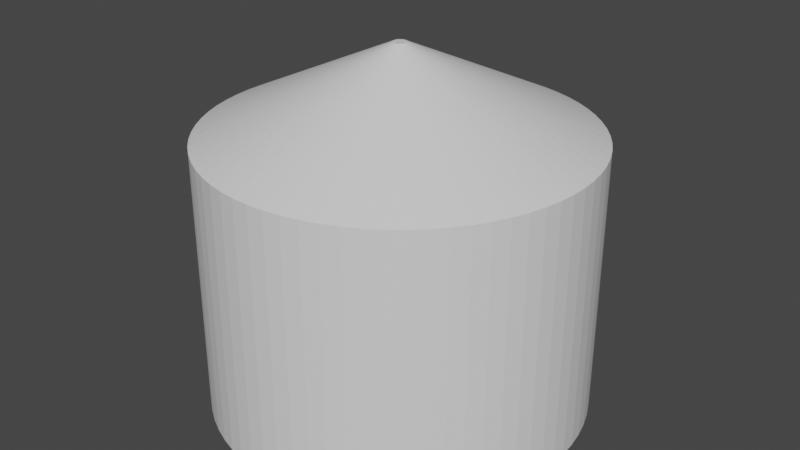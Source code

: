 # Source: 24.blend  (saved by Blender 3.1.7; exported with 4.5.12 LTS)
import bpy
from mathutils import Matrix  # noqa: F401  (used for matrix-valued properties, if any)

bpy.ops.wm.read_factory_settings(use_empty=True)
scene = bpy.context.scene
scene.name = 'Scene'

# ---- collections
col_collection = bpy.data.collections.new('Collection'); scene.collection.children.link(col_collection)

# ---- materials (node trees are filled in below, after node groups)
mat_007 = bpy.data.materials.new('Материал.007')
mat_007.use_transparent_shadow = False

# ---- material node trees
mat_007.use_nodes = True; mat_007.node_tree.nodes.clear()
_N = mat_007.node_tree.nodes; _L = mat_007.node_tree.links
n0 = _N.new('ShaderNodeBsdfPrincipled'); n0.name = 'Principled BSDF'; n0.location = (10, 300)
n0.distribution = 'GGX'
n0.subsurface_method = 'RANDOM_WALK_SKIN'
n0.inputs[3].default_value = 1.45
n0.inputs[27].default_value = (0.0, 0.0, 0.0, 1.0)
n0.inputs[28].default_value = 1.0
n1 = _N.new('ShaderNodeOutputMaterial'); n1.name = 'Material Output'; n1.location = (300, 300)
_L.new(n0.outputs[0], n1.inputs[0])
n1.is_active_output = True

# ---- world
world_world = bpy.data.worlds.new('World'); scene.world = world_world
world_world.use_nodes = True; world_world.node_tree.nodes.clear()
_N = world_world.node_tree.nodes; _L = world_world.node_tree.links
n0 = _N.new('ShaderNodeOutputWorld'); n0.name = 'World Output'; n0.location = (300, 300)
n1 = _N.new('ShaderNodeBackground'); n1.name = 'Background'; n1.location = (10, 300)
n1.inputs[0].default_value = (0.05088, 0.05088, 0.05088, 1.0)
_L.new(n1.outputs[0], n0.inputs[0])
n0.is_active_output = True
world_world.color = (0.05088, 0.05088, 0.05088)
world_world.use_sun_shadow = False
world_world.sun_shadow_jitter_overblur = 0.0

# ---- meshes
me_cylinder_002 = bpy.data.meshes.new('Cylinder.002')
me_cylinder_002.from_pydata([(0.0, 1.0, -1.0), (0.0, 1.0, 1.0), (0.08964, 0.996, -1.0), (0.08964, 0.996, 1.0), (0.1786, 0.9839, -1.0), (0.1786, 0.9839, 1.0), (0.266, 0.964, -1.0), (0.266, 0.964, 1.0), (0.3514, 0.9362, -1.0), (0.3514, 0.9362, 1.0), (0.4339, 0.901, -1.0), (0.4339, 0.901, 1.0), (0.5129, 0.8584, -1.0), (0.5129, 0.8584, 1.0), (0.5878, 0.809, -1.0), (0.5878, 0.809, 1.0), (0.6579, 0.7531, -1.0), (0.6579, 0.7531, 1.0), (0.7228, 0.6911, -1.0), (0.7228, 0.6911, 1.0), (0.7818, 0.6235, -1.0), (0.7818, 0.6235, 1.0), (0.8346, 0.5509, -1.0), (0.8346, 0.5509, 1.0), (0.8806, 0.4739, -1.0), (0.8806, 0.4739, 1.0), (0.9195, 0.393, -1.0), (0.9195, 0.393, 1.0), (0.9511, 0.309, -1.0), (0.9511, 0.309, 1.0), (0.9749, 0.2225, -1.0), (0.9749, 0.2225, 1.0), (0.9909, 0.1342, -1.0), (0.9909, 0.1342, 1.0), (0.999, 0.04486, -1.0), (0.999, 0.04486, 1.0), (0.999, -0.04486, -1.0), (0.999, -0.04486, 1.0), (0.9909, -0.1342, -1.0), (0.9909, -0.1342, 1.0), (0.9749, -0.2225, -1.0), (0.9749, -0.2225, 1.0), (0.9511, -0.309, -1.0), (0.9511, -0.309, 1.0), (0.9195, -0.393, -1.0), (0.9195, -0.393, 1.0), (0.8806, -0.4739, -1.0), (0.8806, -0.4739, 1.0), (0.8346, -0.5509, -1.0), (0.8346, -0.5509, 1.0), (0.7818, -0.6235, -1.0), (0.7818, -0.6235, 1.0), (0.7228, -0.6911, -1.0), (0.7228, -0.6911, 1.0), (0.6579, -0.7531, -1.0), (0.6579, -0.7531, 1.0), (0.5878, -0.809, -1.0), (0.5878, -0.809, 1.0), (0.5129, -0.8584, -1.0), (0.5129, -0.8584, 1.0), (0.4339, -0.901, -1.0), (0.4339, -0.901, 1.0), (0.3514, -0.9362, -1.0), (0.3514, -0.9362, 1.0), (0.266, -0.964, -1.0), (0.266, -0.964, 1.0), (0.1786, -0.9839, -1.0), (0.1786, -0.9839, 1.0), (0.08964, -0.996, -1.0), (0.08964, -0.996, 1.0), (-8.742e-08, -1.0, -1.0), (-8.742e-08, -1.0, 1.0), (-0.08964, -0.996, -1.0), (-0.08964, -0.996, 1.0), (-0.1786, -0.9839, -1.0), (-0.1786, -0.9839, 1.0), (-0.266, -0.964, -1.0), (-0.266, -0.964, 1.0), (-0.3514, -0.9362, -1.0), (-0.3514, -0.9362, 1.0), (-0.4339, -0.901, -1.0), (-0.4339, -0.901, 1.0), (-0.5129, -0.8584, -1.0), (-0.5129, -0.8584, 1.0), (-0.5878, -0.809, -1.0), (-0.5878, -0.809, 1.0), (-0.6579, -0.7531, -1.0), (-0.6579, -0.7531, 1.0), (-0.7228, -0.6911, -1.0), (-0.7228, -0.6911, 1.0), (-0.7818, -0.6235, -1.0), (-0.7818, -0.6235, 1.0), (-0.8346, -0.5509, -1.0), (-0.8346, -0.5509, 1.0), (-0.8806, -0.4739, -1.0), (-0.8806, -0.4739, 1.0), (-0.9195, -0.393, -1.0), (-0.9195, -0.393, 1.0), (-0.9511, -0.309, -1.0), (-0.9511, -0.309, 1.0), (-0.9749, -0.2225, -1.0), (-0.9749, -0.2225, 1.0), (-0.9909, -0.1342, -1.0), (-0.9909, -0.1342, 1.0), (-0.999, -0.04486, -1.0), (-0.999, -0.04486, 1.0), (-0.999, 0.04486, -1.0), (-0.999, 0.04486, 1.0), (-0.9909, 0.1342, -1.0), (-0.9909, 0.1342, 1.0), (-0.9749, 0.2225, -1.0), (-0.9749, 0.2225, 1.0), (-0.9511, 0.309, -1.0), (-0.9511, 0.309, 1.0), (-0.9195, 0.393, -1.0), (-0.9195, 0.393, 1.0), (-0.8806, 0.4739, -1.0), (-0.8806, 0.4739, 1.0), (-0.8346, 0.5509, -1.0), (-0.8346, 0.5509, 1.0), (-0.7818, 0.6235, -1.0), (-0.7818, 0.6235, 1.0), (-0.7228, 0.6911, -1.0), (-0.7228, 0.6911, 1.0), (-0.6579, 0.7531, -1.0), (-0.6579, 0.7531, 1.0), (-0.5878, 0.809, -1.0), (-0.5878, 0.809, 1.0), (-0.5129, 0.8584, -1.0), (-0.5129, 0.8584, 1.0), (-0.4339, 0.901, -1.0), (-0.4339, 0.901, 1.0), (-0.3514, 0.9362, -1.0), (-0.3514, 0.9362, 1.0), (-0.266, 0.964, -1.0), (-0.266, 0.964, 1.0), (-0.1786, 0.9839, -1.0), (-0.1786, 0.9839, 1.0), (-0.08964, 0.996, -1.0), (-0.08964, 0.996, 1.0), (0.003165, 0.03513, 1.634), (3.68e-06, 0.03527, 1.634), (0.006302, 0.03471, 1.634), (0.009387, 0.034, 1.634), (0.0124, 0.03302, 1.634), (0.01531, 0.03178, 1.634), (0.01809, 0.03028, 1.634), (0.02074, 0.02854, 1.634), (0.02321, 0.02656, 1.634), (0.0255, 0.02438, 1.634), (0.02758, 0.02199, 1.634), (0.02944, 0.01943, 1.634), (0.03106, 0.01672, 1.634), (0.03244, 0.01386, 1.634), (0.03355, 0.0109, 1.634), (0.03439, 0.00785, 1.634), (0.03496, 0.004736, 1.634), (0.03524, 0.001583, 1.634), (0.03524, -0.001582, 1.634), (0.03496, -0.004734, 1.634), (0.03439, -0.007848, 1.634), (0.03355, -0.0109, 1.634), (0.03244, -0.01386, 1.634), (0.03106, -0.01671, 1.634), (0.02944, -0.01943, 1.634), (0.02758, -0.02199, 1.634), (0.0255, -0.02437, 1.634), (0.02321, -0.02656, 1.634), (0.02074, -0.02854, 1.634), (0.01809, -0.03028, 1.634), (0.01531, -0.03178, 1.634), (0.0124, -0.03302, 1.634), (0.009387, -0.034, 1.634), (0.006302, -0.0347, 1.634), (0.003165, -0.03513, 1.634), (3.677e-06, -0.03527, 1.634), (-0.003158, -0.03513, 1.634), (-0.006294, -0.0347, 1.634), (-0.00938, -0.034, 1.634), (-0.01239, -0.03302, 1.634), (-0.0153, -0.03178, 1.634), (-0.01809, -0.03028, 1.634), (-0.02073, -0.02854, 1.634), (-0.0232, -0.02656, 1.634), (-0.02549, -0.02437, 1.634), (-0.02757, -0.02199, 1.634), (-0.02943, -0.01943, 1.634), (-0.03106, -0.01671, 1.634), (-0.03243, -0.01386, 1.634), (-0.03354, -0.0109, 1.634), (-0.03438, -0.007848, 1.634), (-0.03495, -0.004734, 1.634), (-0.03523, -0.001582, 1.634), (-0.03523, 0.001583, 1.634), (-0.03495, 0.004736, 1.634), (-0.03438, 0.00785, 1.634), (-0.03354, 0.0109, 1.634), (-0.03243, 0.01386, 1.634), (-0.03106, 0.01672, 1.634), (-0.02943, 0.01943, 1.634), (-0.02757, 0.02199, 1.634), (-0.02549, 0.02438, 1.634), (-0.0232, 0.02656, 1.634), (-0.02073, 0.02854, 1.634), (-0.01809, 0.03028, 1.634), (-0.0153, 0.03178, 1.634), (-0.01239, 0.03302, 1.634), (-0.00938, 0.034, 1.634), (-0.006294, 0.03471, 1.634), (-0.003158, 0.03513, 1.634)], [], [(0, 1, 3, 2), (2, 3, 5, 4), (4, 5, 7, 6), (6, 7, 9, 8), (8, 9, 11, 10), (10, 11, 13, 12), (12, 13, 15, 14), (14, 15, 17, 16), (16, 17, 19, 18), (18, 19, 21, 20), (20, 21, 23, 22), (22, 23, 25, 24), (24, 25, 27, 26), (26, 27, 29, 28), (28, 29, 31, 30), (30, 31, 33, 32), (32, 33, 35, 34), (34, 35, 37, 36), (36, 37, 39, 38), (38, 39, 41, 40), (40, 41, 43, 42), (42, 43, 45, 44), (44, 45, 47, 46), (46, 47, 49, 48), (48, 49, 51, 50), (50, 51, 53, 52), (52, 53, 55, 54), (54, 55, 57, 56), (56, 57, 59, 58), (58, 59, 61, 60), (60, 61, 63, 62), (62, 63, 65, 64), (64, 65, 67, 66), (66, 67, 69, 68), (68, 69, 71, 70), (70, 71, 73, 72), (72, 73, 75, 74), (74, 75, 77, 76), (76, 77, 79, 78), (78, 79, 81, 80), (80, 81, 83, 82), (82, 83, 85, 84), (84, 85, 87, 86), (86, 87, 89, 88), (88, 89, 91, 90), (90, 91, 93, 92), (92, 93, 95, 94), (94, 95, 97, 96), (96, 97, 99, 98), (98, 99, 101, 100), (100, 101, 103, 102), (102, 103, 105, 104), (104, 105, 107, 106), (106, 107, 109, 108), (108, 109, 111, 110), (110, 111, 113, 112), (112, 113, 115, 114), (114, 115, 117, 116), (116, 117, 119, 118), (118, 119, 121, 120), (120, 121, 123, 122), (122, 123, 125, 124), (124, 125, 127, 126), (126, 127, 129, 128), (128, 129, 131, 130), (130, 131, 133, 132), (132, 133, 135, 134), (134, 135, 137, 136), (89, 87, 183, 184), (136, 137, 139, 138), (138, 139, 1, 0), (0, 2, 4, 6, 8, 10, 12, 14, 16, 18, 20, 22, 24, 26, 28, 30, 32, 34, 36, 38, 40, 42, 44, 46, 48, 50, 52, 54, 56, 58, 60, 62, 64, 66, 68, 70, 72, 74, 76, 78, 80, 82, 84, 86, 88, 90, 92, 94, 96, 98, 100, 102, 104, 106, 108, 110, 112, 114, 116, 118, 120, 122, 124, 126, 128, 130, 132, 134, 136, 138), (140, 141, 209, 208, 207, 206, 205, 204, 203, 202, 201, 200, 199, 198, 197, 196, 195, 194, 193, 192, 191, 190, 189, 188, 187, 186, 185, 184, 183, 182, 181, 180, 179, 178, 177, 176, 175, 174, 173, 172, 171, 170, 169, 168, 167, 166, 165, 164, 163, 162, 161, 160, 159, 158, 157, 156, 155, 154, 153, 152, 151, 150, 149, 148, 147, 146, 145, 144, 143, 142), (37, 35, 157, 158), (107, 105, 192, 193), (3, 1, 141, 140), (55, 53, 166, 167), (125, 123, 201, 202), (73, 71, 175, 176), (21, 19, 149, 150), (91, 89, 184, 185), (39, 37, 158, 159), (109, 107, 193, 194), (57, 55, 167, 168), (127, 125, 202, 203), (5, 3, 140, 142), (75, 73, 176, 177), (23, 21, 150, 151), (93, 91, 185, 186), (41, 39, 159, 160), (111, 109, 194, 195), (59, 57, 168, 169), (129, 127, 203, 204), (7, 5, 142, 143), (77, 75, 177, 178), (25, 23, 151, 152), (95, 93, 186, 187), (43, 41, 160, 161), (113, 111, 195, 196), (61, 59, 169, 170), (131, 129, 204, 205), (9, 7, 143, 144), (79, 77, 178, 179), (27, 25, 152, 153), (97, 95, 187, 188), (45, 43, 161, 162), (115, 113, 196, 197), (63, 61, 170, 171), (133, 131, 205, 206), (11, 9, 144, 145), (81, 79, 179, 180), (29, 27, 153, 154), (99, 97, 188, 189), (47, 45, 162, 163), (117, 115, 197, 198), (65, 63, 171, 172), (135, 133, 206, 207), (13, 11, 145, 146), (83, 81, 180, 181), (31, 29, 154, 155), (101, 99, 189, 190), (49, 47, 163, 164), (119, 117, 198, 199), (67, 65, 172, 173), (137, 135, 207, 208), (15, 13, 146, 147), (85, 83, 181, 182), (33, 31, 155, 156), (103, 101, 190, 191), (51, 49, 164, 165), (121, 119, 199, 200), (69, 67, 173, 174), (139, 137, 208, 209), (17, 15, 147, 148), (87, 85, 182, 183), (35, 33, 156, 157), (105, 103, 191, 192), (53, 51, 165, 166), (123, 121, 200, 201), (71, 69, 174, 175), (1, 139, 209, 141), (19, 17, 148, 149)])
_uv = me_cylinder_002.uv_layers.new(name='UVMap')
_uv.uv.foreach_set('vector', [1.0, 0.5, 1.0, 1.0, 0.9857, 1.0, 0.9857, 0.5, 0.9857, 0.5, 0.9857, 1.0, 0.9714, 1.0, 0.9714, 0.5, 0.9714, 0.5, 0.9714, 1.0, 0.9571, 1.0, 0.9571, 0.5, 0.9571, 0.5, 0.9571, 1.0, 0.9429, 1.0, 0.9429, 0.5, 0.9429, 0.5, 0.9429, 1.0, 0.9286, 1.0, 0.9286, 0.5, 0.9286, 0.5, 0.9286, 1.0, 0.9143, 1.0, 0.9143, 0.5, 0.9143, 0.5, 0.9143, 1.0, 0.9, 1.0, 0.9, 0.5, 0.9, 0.5, 0.9, 1.0, 0.8857, 1.0, 0.8857, 0.5, 0.8857, 0.5, 0.8857, 1.0, 0.8714, 1.0, 0.8714, 0.5, 0.8714, 0.5, 0.8714, 1.0, 0.8571, 1.0, 0.8571, 0.5, 0.8571, 0.5, 0.8571, 1.0, 0.8429, 1.0, 0.8429, 0.5, 0.8429, 0.5, 0.8429, 1.0, 0.8286, 1.0, 0.8286, 0.5, 0.8286, 0.5, 0.8286, 1.0, 0.8143, 1.0, 0.8143, 0.5, 0.8143, 0.5, 0.8143, 1.0, 0.8, 1.0, 0.8, 0.5, 0.8, 0.5, 0.8, 1.0, 0.7857, 1.0, 0.7857, 0.5, 0.7857, 0.5, 0.7857, 1.0, 0.7714, 1.0, 0.7714, 0.5, 0.7714, 0.5, 0.7714, 1.0, 0.7571, 1.0, 0.7571, 0.5, 0.7571, 0.5, 0.7571, 1.0, 0.7429, 1.0, 0.7429, 0.5, 0.7429, 0.5, 0.7429, 1.0, 0.7286, 1.0, 0.7286, 0.5, 0.7286, 0.5, 0.7286, 1.0, 0.7143, 1.0, 0.7143, 0.5, 0.7143, 0.5, 0.7143, 1.0, 0.7, 1.0, 0.7, 0.5, 0.7, 0.5, 0.7, 1.0, 0.6857, 1.0, 0.6857, 0.5, 0.6857, 0.5, 0.6857, 1.0, 0.6714, 1.0, 0.6714, 0.5, 0.6714, 0.5, 0.6714, 1.0, 0.6571, 1.0, 0.6571, 0.5, 0.6571, 0.5, 0.6571, 1.0, 0.6429, 1.0, 0.6429, 0.5, 0.6429, 0.5, 0.6429, 1.0, 0.6286, 1.0, 0.6286, 0.5, 0.6286, 0.5, 0.6286, 1.0, 0.6143, 1.0, 0.6143, 0.5, 0.6143, 0.5, 0.6143, 1.0, 0.6, 1.0, 0.6, 0.5, 0.6, 0.5, 0.6, 1.0, 0.5857, 1.0, 0.5857, 0.5, 0.5857, 0.5, 0.5857, 1.0, 0.5714, 1.0, 0.5714, 0.5, 0.5714, 0.5, 0.5714, 1.0, 0.5571, 1.0, 0.5571, 0.5, 0.5571, 0.5, 0.5571, 1.0, 0.5429, 1.0, 0.5429, 0.5, 0.5429, 0.5, 0.5429, 1.0, 0.5286, 1.0, 0.5286, 0.5, 0.5286, 0.5, 0.5286, 1.0, 0.5143, 1.0, 0.5143, 0.5, 0.5143, 0.5, 0.5143, 1.0, 0.5, 1.0, 0.5, 0.5, 0.5, 0.5, 0.5, 1.0, 0.4857, 1.0, 0.4857, 0.5, 0.4857, 0.5, 0.4857, 1.0, 0.4714, 1.0, 0.4714, 0.5, 0.4714, 0.5, 0.4714, 1.0, 0.4571, 1.0, 0.4571, 0.5, 0.4571, 0.5, 0.4571, 1.0, 0.4429, 1.0, 0.4429, 0.5, 0.4429, 0.5, 0.4429, 1.0, 0.4286, 1.0, 0.4286, 0.5, 0.4286, 0.5, 0.4286, 1.0, 0.4143, 1.0, 0.4143, 0.5, 0.4143, 0.5, 0.4143, 1.0, 0.4, 1.0, 0.4, 0.5, 0.4, 0.5, 0.4, 1.0, 0.3857, 1.0, 0.3857, 0.5, 0.3857, 0.5, 0.3857, 1.0, 0.3714, 1.0, 0.3714, 0.5, 0.3714, 0.5, 0.3714, 1.0, 0.3571, 1.0, 0.3571, 0.5, 0.3571, 0.5, 0.3571, 1.0, 0.3429, 1.0, 0.3429, 0.5, 0.3429, 0.5, 0.3429, 1.0, 0.3286, 1.0, 0.3286, 0.5, 0.3286, 0.5, 0.3286, 1.0, 0.3143, 1.0, 0.3143, 0.5, 0.3143, 0.5, 0.3143, 1.0, 0.3, 1.0, 0.3, 0.5, 0.3, 0.5, 0.3, 1.0, 0.2857, 1.0, 0.2857, 0.5, 0.2857, 0.5, 0.2857, 1.0, 0.2714, 1.0, 0.2714, 0.5, 0.2714, 0.5, 0.2714, 1.0, 0.2571, 1.0, 0.2571, 0.5, 0.2571, 0.5, 0.2571, 1.0, 0.2429, 1.0, 0.2429, 0.5, 0.2429, 0.5, 0.2429, 1.0, 0.2286, 1.0, 0.2286, 0.5, 0.2286, 0.5, 0.2286, 1.0, 0.2143, 1.0, 0.2143, 0.5, 0.2143, 0.5, 0.2143, 1.0, 0.2, 1.0, 0.2, 0.5, 0.2, 0.5, 0.2, 1.0, 0.1857, 1.0, 0.1857, 0.5, 0.1857, 0.5, 0.1857, 1.0, 0.1714, 1.0, 0.1714, 0.5, 0.1714, 0.5, 0.1714, 1.0, 0.1571, 1.0, 0.1571, 0.5, 0.1571, 0.5, 0.1571, 1.0, 0.1429, 1.0, 0.1429, 0.5, 0.1429, 0.5, 0.1429, 1.0, 0.1286, 1.0, 0.1286, 0.5, 0.1286, 0.5, 0.1286, 1.0, 0.1143, 1.0, 0.1143, 0.5, 0.1143, 0.5, 0.1143, 1.0, 0.1, 1.0, 0.1, 0.5, 0.1, 0.5, 0.1, 1.0, 0.08571, 1.0, 0.08571, 0.5, 0.08571, 0.5, 0.08571, 1.0, 0.07143, 1.0, 0.07143, 0.5, 0.07143, 0.5, 0.07143, 1.0, 0.05714, 1.0, 0.05714, 0.5, 0.05714, 0.5, 0.05714, 1.0, 0.04286, 1.0, 0.04286, 0.5, 0.04286, 0.5, 0.04286, 1.0, 0.02857, 1.0, 0.02857, 0.5, 0.3714, 1.0, 0.3857, 1.0, 0.3857, 1.0, 0.3714, 1.0, 0.02857, 0.5, 0.02857, 1.0, 0.01428, 1.0, 0.01428, 0.5, 0.01428, 0.5, 0.01428, 1.0, -9.555e-07, 1.0, -9.555e-07, 0.5, 0.75, 0.49, 0.7715, 0.489, 0.7929, 0.4861, 0.8138, 0.4814, 0.8343, 0.4747, 0.8541, 0.4662, 0.8731, 0.456, 0.8911, 0.4442, 0.9079, 0.4307, 0.9235, 0.4159, 0.9376, 0.3996, 0.9503, 0.3822, 0.9613, 0.3637, 0.9707, 0.3443, 0.9783, 0.3242, 0.984, 0.3034, 0.9878, 0.2822, 0.9898, 0.2608, 0.9898, 0.2392, 0.9878, 0.2178, 0.984, 0.1966, 0.9783, 0.1758, 0.9707, 0.1557, 0.9613, 0.1363, 0.9503, 0.1178, 0.9376, 0.1004, 0.9235, 0.08414, 0.9079, 0.06926, 0.8911, 0.05584, 0.8731, 0.04397, 0.8541, 0.03377, 0.8343, 0.0253, 0.8138, 0.01865, 0.7929, 0.01386, 0.7715, 0.01097, 0.75, 0.01, 0.7285, 0.01097, 0.7071, 0.01386, 0.6862, 0.01865, 0.6657, 0.0253, 0.6459, 0.03377, 0.6269, 0.04397, 0.6089, 0.05584, 0.5921, 0.06926, 0.5765, 0.08414, 0.5624, 0.1004, 0.5497, 0.1178, 0.5387, 0.1363, 0.5293, 0.1557, 0.5217, 0.1758, 0.516, 0.1966, 0.5122, 0.2178, 0.5102, 0.2392, 0.5102, 0.2608, 0.5122, 0.2822, 0.516, 0.3034, 0.5217, 0.3242, 0.5293, 0.3443, 0.5387, 0.3637, 0.5497, 0.3822, 0.5624, 0.3996, 0.5765, 0.4159, 0.5921, 0.4307, 0.6089, 0.4442, 0.6269, 0.456, 0.6459, 0.4662, 0.6657, 0.4747, 0.6862, 0.4814, 0.7071, 0.4861, 0.7285, 0.489, 0.2715, 0.489, 0.25, 0.49, 0.2285, 0.489, 0.2071, 0.4861, 0.1862, 0.4814, 0.1657, 0.4747, 0.1459, 0.4662, 0.1269, 0.456, 0.1089, 0.4442, 0.09209, 0.4307, 0.07653, 0.4159, 0.06236, 0.3996, 0.0497, 0.3822, 0.03866, 0.3637, 0.02931, 0.3443, 0.02175, 0.3242, 0.01602, 0.3034, 0.01217, 0.2822, 0.01024, 0.2608, 0.01024, 0.2392, 0.01217, 0.2178, 0.01602, 0.1966, 0.02175, 0.1758, 0.02931, 0.1557, 0.03866, 0.1363, 0.0497, 0.1178, 0.06236, 0.1004, 0.07653, 0.08414, 0.09209, 0.06926, 0.1089, 0.05584, 0.1269, 0.04397, 0.1459, 0.03377, 0.1657, 0.0253, 0.1862, 0.01865, 0.2071, 0.01386, 0.2285, 0.01097, 0.25, 0.01, 0.2715, 0.01097, 0.2929, 0.01386, 0.3138, 0.01865, 0.3343, 0.0253, 0.3541, 0.03377, 0.3731, 0.04397, 0.3911, 0.05584, 0.4079, 0.06926, 0.4235, 0.08414, 0.4376, 0.1004, 0.4503, 0.1178, 0.4613, 0.1363, 0.4707, 0.1557, 0.4783, 0.1758, 0.484, 0.1966, 0.4878, 0.2178, 0.4898, 0.2392, 0.4898, 0.2608, 0.4878, 0.2822, 0.484, 0.3034, 0.4783, 0.3242, 0.4707, 0.3443, 0.4613, 0.3637, 0.4503, 0.3822, 0.4376, 0.3996, 0.4235, 0.4159, 0.4079, 0.4307, 0.3911, 0.4442, 0.3731, 0.456, 0.3541, 0.4662, 0.3343, 0.4747, 0.3138, 0.4814, 0.2929, 0.4861, 0.7429, 1.0, 0.7571, 1.0, 0.7571, 1.0, 0.7429, 1.0, 0.2429, 1.0, 0.2571, 1.0, 0.2571, 1.0, 0.2429, 1.0, 0.9857, 1.0, 1.0, 1.0, 1.0, 1.0, 0.9857, 1.0, 0.6143, 1.0, 0.6286, 1.0, 0.6286, 1.0, 0.6143, 1.0, 0.1143, 1.0, 0.1286, 1.0, 0.1286, 1.0, 0.1143, 1.0, 0.4857, 1.0, 0.5, 1.0, 0.5, 1.0, 0.4857, 1.0, 0.8571, 1.0, 0.8714, 1.0, 0.8714, 1.0, 0.8571, 1.0, 0.3571, 1.0, 0.3714, 1.0, 0.3714, 1.0, 0.3571, 1.0, 0.7286, 1.0, 0.7429, 1.0, 0.7429, 1.0, 0.7286, 1.0, 0.2286, 1.0, 0.2429, 1.0, 0.2429, 1.0, 0.2286, 1.0, 0.6, 1.0, 0.6143, 1.0, 0.6143, 1.0, 0.6, 1.0, 0.1, 1.0, 0.1143, 1.0, 0.1143, 1.0, 0.1, 1.0, 0.9714, 1.0, 0.9857, 1.0, 0.9857, 1.0, 0.9714, 1.0, 0.4714, 1.0, 0.4857, 1.0, 0.4857, 1.0, 0.4714, 1.0, 0.8429, 1.0, 0.8571, 1.0, 0.8571, 1.0, 0.8429, 1.0, 0.3429, 1.0, 0.3571, 1.0, 0.3571, 1.0, 0.3429, 1.0, 0.7143, 1.0, 0.7286, 1.0, 0.7286, 1.0, 0.7143, 1.0, 0.2143, 1.0, 0.2286, 1.0, 0.2286, 1.0, 0.2143, 1.0, 0.5857, 1.0, 0.6, 1.0, 0.6, 1.0, 0.5857, 1.0, 0.08571, 1.0, 0.1, 1.0, 0.1, 1.0, 0.08571, 1.0, 0.9571, 1.0, 0.9714, 1.0, 0.9714, 1.0, 0.9571, 1.0, 0.4571, 1.0, 0.4714, 1.0, 0.4714, 1.0, 0.4571, 1.0, 0.8286, 1.0, 0.8429, 1.0, 0.8429, 1.0, 0.8286, 1.0, 0.3286, 1.0, 0.3429, 1.0, 0.3429, 1.0, 0.3286, 1.0, 0.7, 1.0, 0.7143, 1.0, 0.7143, 1.0, 0.7, 1.0, 0.2, 1.0, 0.2143, 1.0, 0.2143, 1.0, 0.2, 1.0, 0.5714, 1.0, 0.5857, 1.0, 0.5857, 1.0, 0.5714, 1.0, 0.07143, 1.0, 0.08571, 1.0, 0.08571, 1.0, 0.07143, 1.0, 0.9429, 1.0, 0.9571, 1.0, 0.9571, 1.0, 0.9429, 1.0, 0.4429, 1.0, 0.4571, 1.0, 0.4571, 1.0, 0.4429, 1.0, 0.8143, 1.0, 0.8286, 1.0, 0.8286, 1.0, 0.8143, 1.0, 0.3143, 1.0, 0.3286, 1.0, 0.3286, 1.0, 0.3143, 1.0, 0.6857, 1.0, 0.7, 1.0, 0.7, 1.0, 0.6857, 1.0, 0.1857, 1.0, 0.2, 1.0, 0.2, 1.0, 0.1857, 1.0, 0.5571, 1.0, 0.5714, 1.0, 0.5714, 1.0, 0.5571, 1.0, 0.05714, 1.0, 0.07143, 1.0, 0.07143, 1.0, 0.05714, 1.0, 0.9286, 1.0, 0.9429, 1.0, 0.9429, 1.0, 0.9286, 1.0, 0.4286, 1.0, 0.4429, 1.0, 0.4429, 1.0, 0.4286, 1.0, 0.8, 1.0, 0.8143, 1.0, 0.8143, 1.0, 0.8, 1.0, 0.3, 1.0, 0.3143, 1.0, 0.3143, 1.0, 0.3, 1.0, 0.6714, 1.0, 0.6857, 1.0, 0.6857, 1.0, 0.6714, 1.0, 0.1714, 1.0, 0.1857, 1.0, 0.1857, 1.0, 0.1714, 1.0, 0.5429, 1.0, 0.5571, 1.0, 0.5571, 1.0, 0.5429, 1.0, 0.04286, 1.0, 0.05714, 1.0, 0.05714, 1.0, 0.04286, 1.0, 0.9143, 1.0, 0.9286, 1.0, 0.9286, 1.0, 0.9143, 1.0, 0.4143, 1.0, 0.4286, 1.0, 0.4286, 1.0, 0.4143, 1.0, 0.7857, 1.0, 0.8, 1.0, 0.8, 1.0, 0.7857, 1.0, 0.2857, 1.0, 0.3, 1.0, 0.3, 1.0, 0.2857, 1.0, 0.6571, 1.0, 0.6714, 1.0, 0.6714, 1.0, 0.6571, 1.0, 0.1571, 1.0, 0.1714, 1.0, 0.1714, 1.0, 0.1571, 1.0, 0.5286, 1.0, 0.5429, 1.0, 0.5429, 1.0, 0.5286, 1.0, 0.02857, 1.0, 0.04286, 1.0, 0.04286, 1.0, 0.02857, 1.0, 0.9, 1.0, 0.9143, 1.0, 0.9143, 1.0, 0.9, 1.0, 0.4, 1.0, 0.4143, 1.0, 0.4143, 1.0, 0.4, 1.0, 0.7714, 1.0, 0.7857, 1.0, 0.7857, 1.0, 0.7714, 1.0, 0.2714, 1.0, 0.2857, 1.0, 0.2857, 1.0, 0.2714, 1.0, 0.6429, 1.0, 0.6571, 1.0, 0.6571, 1.0, 0.6429, 1.0, 0.1429, 1.0, 0.1571, 1.0, 0.1571, 1.0, 0.1429, 1.0, 0.5143, 1.0, 0.5286, 1.0, 0.5286, 1.0, 0.5143, 1.0, 0.01428, 1.0, 0.02857, 1.0, 0.02857, 1.0, 0.01428, 1.0, 0.8857, 1.0, 0.9, 1.0, 0.9, 1.0, 0.8857, 1.0, 0.3857, 1.0, 0.4, 1.0, 0.4, 1.0, 0.3857, 1.0, 0.7571, 1.0, 0.7714, 1.0, 0.7714, 1.0, 0.7571, 1.0, 0.2571, 1.0, 0.2714, 1.0, 0.2714, 1.0, 0.2571, 1.0, 0.6286, 1.0, 0.6429, 1.0, 0.6429, 1.0, 0.6286, 1.0, 0.1286, 1.0, 0.1429, 1.0, 0.1429, 1.0, 0.1286, 1.0, 0.5, 1.0, 0.5143, 1.0, 0.5143, 1.0, 0.5, 1.0, -9.555e-07, 1.0, 0.01428, 1.0, 0.01428, 1.0, -9.555e-07, 1.0, 0.8714, 1.0, 0.8857, 1.0, 0.8857, 1.0, 0.8714, 1.0])
me_cylinder_002.materials.append(mat_007)
me_cylinder_002.use_remesh_fix_poles = True
me_cylinder_002.use_remesh_preserve_attributes = False
me_cylinder_002.update()

# ---- objects
ob_cylinder_002 = bpy.data.objects.new('Cylinder.002', me_cylinder_002)

# ---- transforms, parenting, visibility, modifiers, constraints
ob_cylinder_002.location = (0.0, 0.0, 0.0)
ob_cylinder_002.scale = (0.1533, 0.1533, 0.11)

# ---- collection membership
col_collection.objects.link(ob_cylinder_002)

# ---- scene / render settings (as saved in the file)
scene.frame_start = 1; scene.frame_end = 250; scene.frame_set(1)
scene.render.engine = 'BLENDER_EEVEE_NEXT'
scene.cycles.sampling_pattern = 'TABULATED_SOBOL'
scene.cycles.use_light_tree = False
scene.view_settings.view_transform = 'Filmic'
bpy.context.view_layer.update()

# ---- added for rendering (the .blend has no active camera and no usable light): camera, sun
cam_auto = bpy.data.cameras.new('AutoCamera')
cam_auto.lens = 50.0
cam_auto.sensor_width = 36.0
cam_auto.clip_end = 1000.0
ob_auto_camera = bpy.data.objects.new('AutoCamera', cam_auto)
scene.collection.objects.link(ob_auto_camera)
ob_auto_camera.location = (0.482333, -0.578799, 0.420752)
ob_auto_camera.rotation_euler = (1.09748, -7.21219e-08, 0.694738)
scene.camera = ob_auto_camera
light_auto_sun = bpy.data.lights.new('AutoSun', 'SUN')
light_auto_sun.energy = 3.0
light_auto_sun.angle = 0.0523599
ob_auto_sun = bpy.data.objects.new('AutoSun', light_auto_sun)
scene.collection.objects.link(ob_auto_sun)
ob_auto_sun.rotation_euler = (0.872665, 0.174533, 0.523599)
bpy.context.view_layer.update()
